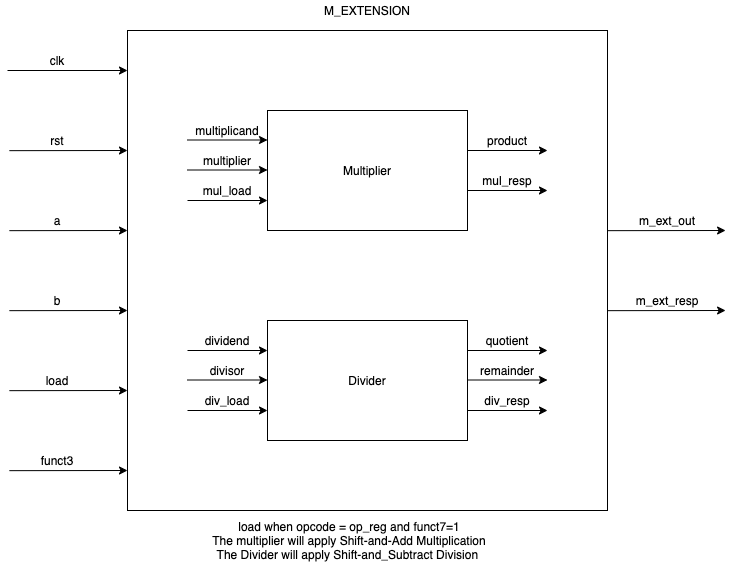

The diagram above was exported from draw.io. Its source (the exported page's mxGraphModel, read from the mxfile embedded in the PNG):
<mxGraphModel dx="850" dy="578" grid="1" gridSize="10" guides="1" tooltips="1" connect="1" arrows="1" fold="1" page="1" pageScale="1" pageWidth="1654" pageHeight="1169" math="0" shadow="0">
  <root>
    <mxCell id="0" />
    <mxCell id="1" parent="0" />
    <mxCell id="LW6e64ZEuIeD5bBajiZk-3" value="" style="rounded=0;whiteSpace=wrap;html=1;" vertex="1" parent="1">
      <mxGeometry x="360" y="360" width="480" height="480" as="geometry" />
    </mxCell>
    <mxCell id="LW6e64ZEuIeD5bBajiZk-1" value="Multiplier" style="rounded=0;whiteSpace=wrap;html=1;" vertex="1" parent="1">
      <mxGeometry x="500" y="440" width="200" height="120" as="geometry" />
    </mxCell>
    <mxCell id="LW6e64ZEuIeD5bBajiZk-2" value="Divider" style="rounded=0;whiteSpace=wrap;html=1;" vertex="1" parent="1">
      <mxGeometry x="500" y="650" width="200" height="120" as="geometry" />
    </mxCell>
    <mxCell id="LW6e64ZEuIeD5bBajiZk-4" value="M_EXTENSION" style="text;html=1;strokeColor=none;fillColor=none;align=center;verticalAlign=middle;whiteSpace=wrap;rounded=0;" vertex="1" parent="1">
      <mxGeometry x="580" y="330" width="40" height="20" as="geometry" />
    </mxCell>
    <mxCell id="LW6e64ZEuIeD5bBajiZk-5" value="" style="endArrow=classic;html=1;" edge="1" parent="1">
      <mxGeometry width="50" height="50" relative="1" as="geometry">
        <mxPoint x="240" y="400" as="sourcePoint" />
        <mxPoint x="360" y="400" as="targetPoint" />
      </mxGeometry>
    </mxCell>
    <mxCell id="LW6e64ZEuIeD5bBajiZk-6" value="" style="endArrow=classic;html=1;entryX=-0.004;entryY=0.172;entryDx=0;entryDy=0;entryPerimeter=0;" edge="1" parent="1">
      <mxGeometry width="50" height="50" relative="1" as="geometry">
        <mxPoint x="241.92" y="480.1600000000001" as="sourcePoint" />
        <mxPoint x="359.99999999999994" y="480" as="targetPoint" />
      </mxGeometry>
    </mxCell>
    <mxCell id="LW6e64ZEuIeD5bBajiZk-7" value="" style="endArrow=classic;html=1;entryX=-0.004;entryY=0.172;entryDx=0;entryDy=0;entryPerimeter=0;" edge="1" parent="1">
      <mxGeometry width="50" height="50" relative="1" as="geometry">
        <mxPoint x="840" y="560.16" as="sourcePoint" />
        <mxPoint x="958.0799999999999" y="560" as="targetPoint" />
      </mxGeometry>
    </mxCell>
    <mxCell id="LW6e64ZEuIeD5bBajiZk-8" value="" style="endArrow=classic;html=1;entryX=-0.004;entryY=0.172;entryDx=0;entryDy=0;entryPerimeter=0;" edge="1" parent="1">
      <mxGeometry width="50" height="50" relative="1" as="geometry">
        <mxPoint x="840" y="640.16" as="sourcePoint" />
        <mxPoint x="958.0799999999999" y="640" as="targetPoint" />
      </mxGeometry>
    </mxCell>
    <mxCell id="LW6e64ZEuIeD5bBajiZk-9" value="" style="endArrow=classic;html=1;entryX=-0.004;entryY=0.172;entryDx=0;entryDy=0;entryPerimeter=0;" edge="1" parent="1">
      <mxGeometry width="50" height="50" relative="1" as="geometry">
        <mxPoint x="241.92000000000002" y="560.16" as="sourcePoint" />
        <mxPoint x="359.99999999999994" y="560" as="targetPoint" />
      </mxGeometry>
    </mxCell>
    <mxCell id="LW6e64ZEuIeD5bBajiZk-10" value="" style="endArrow=classic;html=1;entryX=-0.004;entryY=0.172;entryDx=0;entryDy=0;entryPerimeter=0;" edge="1" parent="1">
      <mxGeometry width="50" height="50" relative="1" as="geometry">
        <mxPoint x="241.92000000000002" y="640.16" as="sourcePoint" />
        <mxPoint x="359.99999999999994" y="640" as="targetPoint" />
      </mxGeometry>
    </mxCell>
    <mxCell id="LW6e64ZEuIeD5bBajiZk-11" value="" style="endArrow=classic;html=1;entryX=-0.004;entryY=0.172;entryDx=0;entryDy=0;entryPerimeter=0;" edge="1" parent="1">
      <mxGeometry width="50" height="50" relative="1" as="geometry">
        <mxPoint x="241.92" y="720.1600000000001" as="sourcePoint" />
        <mxPoint x="359.99999999999994" y="720" as="targetPoint" />
      </mxGeometry>
    </mxCell>
    <mxCell id="LW6e64ZEuIeD5bBajiZk-12" value="" style="endArrow=classic;html=1;entryX=-0.004;entryY=0.172;entryDx=0;entryDy=0;entryPerimeter=0;" edge="1" parent="1">
      <mxGeometry width="50" height="50" relative="1" as="geometry">
        <mxPoint x="241.92000000000007" y="800.1600000000001" as="sourcePoint" />
        <mxPoint x="360" y="800" as="targetPoint" />
      </mxGeometry>
    </mxCell>
    <mxCell id="LW6e64ZEuIeD5bBajiZk-13" value="m_ext_out" style="text;html=1;strokeColor=none;fillColor=none;align=center;verticalAlign=middle;whiteSpace=wrap;rounded=0;" vertex="1" parent="1">
      <mxGeometry x="880" y="540" width="40" height="20" as="geometry" />
    </mxCell>
    <mxCell id="LW6e64ZEuIeD5bBajiZk-15" value="m_ext_resp" style="text;html=1;strokeColor=none;fillColor=none;align=center;verticalAlign=middle;whiteSpace=wrap;rounded=0;" vertex="1" parent="1">
      <mxGeometry x="880" y="620" width="40" height="20" as="geometry" />
    </mxCell>
    <mxCell id="LW6e64ZEuIeD5bBajiZk-16" value="clk" style="text;html=1;strokeColor=none;fillColor=none;align=center;verticalAlign=middle;whiteSpace=wrap;rounded=0;" vertex="1" parent="1">
      <mxGeometry x="270" y="380" width="40" height="20" as="geometry" />
    </mxCell>
    <mxCell id="LW6e64ZEuIeD5bBajiZk-17" value="rst" style="text;html=1;strokeColor=none;fillColor=none;align=center;verticalAlign=middle;whiteSpace=wrap;rounded=0;" vertex="1" parent="1">
      <mxGeometry x="270" y="460" width="40" height="20" as="geometry" />
    </mxCell>
    <mxCell id="LW6e64ZEuIeD5bBajiZk-18" value="a" style="text;html=1;strokeColor=none;fillColor=none;align=center;verticalAlign=middle;whiteSpace=wrap;rounded=0;" vertex="1" parent="1">
      <mxGeometry x="270" y="540" width="40" height="20" as="geometry" />
    </mxCell>
    <mxCell id="LW6e64ZEuIeD5bBajiZk-19" value="b" style="text;html=1;strokeColor=none;fillColor=none;align=center;verticalAlign=middle;whiteSpace=wrap;rounded=0;" vertex="1" parent="1">
      <mxGeometry x="270" y="620" width="40" height="20" as="geometry" />
    </mxCell>
    <mxCell id="LW6e64ZEuIeD5bBajiZk-20" value="load" style="text;html=1;strokeColor=none;fillColor=none;align=center;verticalAlign=middle;whiteSpace=wrap;rounded=0;" vertex="1" parent="1">
      <mxGeometry x="270" y="700" width="40" height="20" as="geometry" />
    </mxCell>
    <mxCell id="LW6e64ZEuIeD5bBajiZk-21" value="funct3" style="text;html=1;strokeColor=none;fillColor=none;align=center;verticalAlign=middle;whiteSpace=wrap;rounded=0;" vertex="1" parent="1">
      <mxGeometry x="270" y="780" width="40" height="20" as="geometry" />
    </mxCell>
    <mxCell id="LW6e64ZEuIeD5bBajiZk-22" value="" style="endArrow=classic;html=1;" edge="1" parent="1">
      <mxGeometry width="50" height="50" relative="1" as="geometry">
        <mxPoint x="420" y="469.5" as="sourcePoint" />
        <mxPoint x="500" y="469.5" as="targetPoint" />
        <Array as="points">
          <mxPoint x="420" y="469.5" />
        </Array>
      </mxGeometry>
    </mxCell>
    <mxCell id="LW6e64ZEuIeD5bBajiZk-23" value="" style="endArrow=classic;html=1;" edge="1" parent="1">
      <mxGeometry width="50" height="50" relative="1" as="geometry">
        <mxPoint x="420" y="499.5" as="sourcePoint" />
        <mxPoint x="500" y="499.5" as="targetPoint" />
        <Array as="points">
          <mxPoint x="420" y="499.5" />
        </Array>
      </mxGeometry>
    </mxCell>
    <mxCell id="LW6e64ZEuIeD5bBajiZk-24" value="" style="endArrow=classic;html=1;" edge="1" parent="1">
      <mxGeometry width="50" height="50" relative="1" as="geometry">
        <mxPoint x="420" y="530" as="sourcePoint" />
        <mxPoint x="500" y="530" as="targetPoint" />
        <Array as="points">
          <mxPoint x="420" y="530" />
        </Array>
      </mxGeometry>
    </mxCell>
    <mxCell id="LW6e64ZEuIeD5bBajiZk-25" value="" style="endArrow=classic;html=1;" edge="1" parent="1">
      <mxGeometry width="50" height="50" relative="1" as="geometry">
        <mxPoint x="700" y="480" as="sourcePoint" />
        <mxPoint x="780" y="480" as="targetPoint" />
        <Array as="points">
          <mxPoint x="700" y="480" />
        </Array>
      </mxGeometry>
    </mxCell>
    <mxCell id="LW6e64ZEuIeD5bBajiZk-26" value="" style="endArrow=classic;html=1;" edge="1" parent="1">
      <mxGeometry width="50" height="50" relative="1" as="geometry">
        <mxPoint x="700" y="520" as="sourcePoint" />
        <mxPoint x="780" y="520" as="targetPoint" />
        <Array as="points">
          <mxPoint x="700" y="520" />
        </Array>
      </mxGeometry>
    </mxCell>
    <mxCell id="LW6e64ZEuIeD5bBajiZk-27" value="" style="endArrow=classic;html=1;" edge="1" parent="1">
      <mxGeometry width="50" height="50" relative="1" as="geometry">
        <mxPoint x="700" y="680" as="sourcePoint" />
        <mxPoint x="780" y="680" as="targetPoint" />
        <Array as="points">
          <mxPoint x="700" y="680" />
        </Array>
      </mxGeometry>
    </mxCell>
    <mxCell id="LW6e64ZEuIeD5bBajiZk-28" value="" style="endArrow=classic;html=1;" edge="1" parent="1">
      <mxGeometry width="50" height="50" relative="1" as="geometry">
        <mxPoint x="700" y="709.5" as="sourcePoint" />
        <mxPoint x="780" y="709.5" as="targetPoint" />
        <Array as="points">
          <mxPoint x="700" y="709.5" />
        </Array>
      </mxGeometry>
    </mxCell>
    <mxCell id="LW6e64ZEuIeD5bBajiZk-29" value="" style="endArrow=classic;html=1;" edge="1" parent="1">
      <mxGeometry width="50" height="50" relative="1" as="geometry">
        <mxPoint x="700" y="740" as="sourcePoint" />
        <mxPoint x="780" y="740" as="targetPoint" />
        <Array as="points">
          <mxPoint x="700" y="740" />
        </Array>
      </mxGeometry>
    </mxCell>
    <mxCell id="LW6e64ZEuIeD5bBajiZk-30" value="" style="endArrow=classic;html=1;" edge="1" parent="1">
      <mxGeometry width="50" height="50" relative="1" as="geometry">
        <mxPoint x="420" y="680" as="sourcePoint" />
        <mxPoint x="500" y="680" as="targetPoint" />
        <Array as="points">
          <mxPoint x="420" y="680" />
        </Array>
      </mxGeometry>
    </mxCell>
    <mxCell id="LW6e64ZEuIeD5bBajiZk-31" value="" style="endArrow=classic;html=1;" edge="1" parent="1">
      <mxGeometry width="50" height="50" relative="1" as="geometry">
        <mxPoint x="420" y="709.5" as="sourcePoint" />
        <mxPoint x="500" y="709.5" as="targetPoint" />
        <Array as="points">
          <mxPoint x="420" y="709.5" />
        </Array>
      </mxGeometry>
    </mxCell>
    <mxCell id="LW6e64ZEuIeD5bBajiZk-32" value="" style="endArrow=classic;html=1;" edge="1" parent="1">
      <mxGeometry width="50" height="50" relative="1" as="geometry">
        <mxPoint x="420" y="740" as="sourcePoint" />
        <mxPoint x="500" y="740" as="targetPoint" />
        <Array as="points">
          <mxPoint x="420" y="740" />
        </Array>
      </mxGeometry>
    </mxCell>
    <mxCell id="LW6e64ZEuIeD5bBajiZk-35" value="multiplicand" style="text;html=1;strokeColor=none;fillColor=none;align=center;verticalAlign=middle;whiteSpace=wrap;rounded=0;" vertex="1" parent="1">
      <mxGeometry x="440" y="450" width="40" height="20" as="geometry" />
    </mxCell>
    <mxCell id="LW6e64ZEuIeD5bBajiZk-36" value="multiplier" style="text;html=1;strokeColor=none;fillColor=none;align=center;verticalAlign=middle;whiteSpace=wrap;rounded=0;" vertex="1" parent="1">
      <mxGeometry x="440" y="480" width="40" height="20" as="geometry" />
    </mxCell>
    <mxCell id="LW6e64ZEuIeD5bBajiZk-37" value="mul_load" style="text;html=1;strokeColor=none;fillColor=none;align=center;verticalAlign=middle;whiteSpace=wrap;rounded=0;" vertex="1" parent="1">
      <mxGeometry x="440" y="510" width="40" height="20" as="geometry" />
    </mxCell>
    <mxCell id="LW6e64ZEuIeD5bBajiZk-38" value="dividend" style="text;html=1;strokeColor=none;fillColor=none;align=center;verticalAlign=middle;whiteSpace=wrap;rounded=0;" vertex="1" parent="1">
      <mxGeometry x="440" y="660" width="40" height="20" as="geometry" />
    </mxCell>
    <mxCell id="LW6e64ZEuIeD5bBajiZk-39" value="divisor" style="text;html=1;strokeColor=none;fillColor=none;align=center;verticalAlign=middle;whiteSpace=wrap;rounded=0;" vertex="1" parent="1">
      <mxGeometry x="440" y="690" width="40" height="20" as="geometry" />
    </mxCell>
    <mxCell id="LW6e64ZEuIeD5bBajiZk-40" value="div_load" style="text;html=1;strokeColor=none;fillColor=none;align=center;verticalAlign=middle;whiteSpace=wrap;rounded=0;" vertex="1" parent="1">
      <mxGeometry x="440" y="720" width="40" height="20" as="geometry" />
    </mxCell>
    <mxCell id="LW6e64ZEuIeD5bBajiZk-41" value="product" style="text;html=1;strokeColor=none;fillColor=none;align=center;verticalAlign=middle;whiteSpace=wrap;rounded=0;" vertex="1" parent="1">
      <mxGeometry x="720" y="460" width="40" height="20" as="geometry" />
    </mxCell>
    <mxCell id="LW6e64ZEuIeD5bBajiZk-42" value="mul_resp" style="text;html=1;strokeColor=none;fillColor=none;align=center;verticalAlign=middle;whiteSpace=wrap;rounded=0;" vertex="1" parent="1">
      <mxGeometry x="720" y="500" width="40" height="20" as="geometry" />
    </mxCell>
    <mxCell id="LW6e64ZEuIeD5bBajiZk-43" value="div_resp" style="text;html=1;strokeColor=none;fillColor=none;align=center;verticalAlign=middle;whiteSpace=wrap;rounded=0;" vertex="1" parent="1">
      <mxGeometry x="720" y="720" width="40" height="20" as="geometry" />
    </mxCell>
    <mxCell id="LW6e64ZEuIeD5bBajiZk-44" value="quotient" style="text;html=1;strokeColor=none;fillColor=none;align=center;verticalAlign=middle;whiteSpace=wrap;rounded=0;" vertex="1" parent="1">
      <mxGeometry x="720" y="660" width="40" height="20" as="geometry" />
    </mxCell>
    <mxCell id="LW6e64ZEuIeD5bBajiZk-45" value="remainder" style="text;html=1;strokeColor=none;fillColor=none;align=center;verticalAlign=middle;whiteSpace=wrap;rounded=0;" vertex="1" parent="1">
      <mxGeometry x="720" y="690" width="40" height="20" as="geometry" />
    </mxCell>
    <mxCell id="LW6e64ZEuIeD5bBajiZk-46" value="load when opcode = op_reg and funct7=1&lt;br&gt;The multiplier will apply Shift-and-Add Multiplication&lt;br&gt;The Divider will apply Shift-and_Subtract Division&amp;nbsp;" style="text;html=1;strokeColor=none;fillColor=none;align=center;verticalAlign=middle;whiteSpace=wrap;rounded=0;" vertex="1" parent="1">
      <mxGeometry x="337" y="860" width="490" height="20" as="geometry" />
    </mxCell>
  </root>
</mxGraphModel>